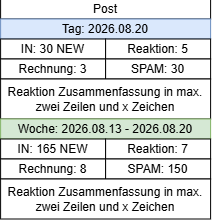

The diagram above was exported from draw.io. Its source (the exported page's mxGraphModel, read from the mxfile embedded in the PNG):
<mxGraphModel dx="978" dy="576" grid="1" gridSize="10" guides="1" tooltips="1" connect="1" arrows="1" fold="1" page="1" pageScale="1" pageWidth="827" pageHeight="1169" math="0" shadow="0">
  <root>
    <mxCell id="0" />
    <mxCell id="1" parent="0" />
    <mxCell id="jhJnLt9W_27NiIY1k5uK-1" parent="1" style="rounded=0;whiteSpace=wrap;html=1;" value="Post" vertex="1">
      <mxGeometry height="20" width="210" x="70" y="210" as="geometry" />
    </mxCell>
    <mxCell id="jhJnLt9W_27NiIY1k5uK-2" parent="1" style="rounded=0;whiteSpace=wrap;html=1;fillColor=#dae8fc;strokeColor=#6c8ebf;" value="Tag: 2026.08.20" vertex="1">
      <mxGeometry height="20" width="210" x="70" y="230" as="geometry" />
    </mxCell>
    <mxCell id="jhJnLt9W_27NiIY1k5uK-3" parent="1" style="rounded=0;whiteSpace=wrap;html=1;" value="IN: 30 NEW" vertex="1">
      <mxGeometry height="20" width="105" x="70" y="250" as="geometry" />
    </mxCell>
    <mxCell id="jhJnLt9W_27NiIY1k5uK-4" parent="1" style="rounded=0;whiteSpace=wrap;html=1;" value="Reaktion: 5" vertex="1">
      <mxGeometry height="20" width="105" x="175" y="250" as="geometry" />
    </mxCell>
    <mxCell id="jhJnLt9W_27NiIY1k5uK-7" parent="1" style="rounded=0;whiteSpace=wrap;html=1;" value="Rechnung: 3" vertex="1">
      <mxGeometry height="20" width="105" x="70" y="270" as="geometry" />
    </mxCell>
    <mxCell id="jhJnLt9W_27NiIY1k5uK-8" parent="1" style="rounded=0;whiteSpace=wrap;html=1;" value="SPAM: 30" vertex="1">
      <mxGeometry height="20" width="105" x="175" y="270" as="geometry" />
    </mxCell>
    <mxCell id="jhJnLt9W_27NiIY1k5uK-10" parent="1" style="rounded=0;whiteSpace=wrap;html=1;" value="Reaktion Zusammenfassung in max. zwei Zeilen und x Zeichen" vertex="1">
      <mxGeometry height="40" width="210" x="70" y="290" as="geometry" />
    </mxCell>
    <mxCell id="jhJnLt9W_27NiIY1k5uK-11" parent="1" style="rounded=0;whiteSpace=wrap;html=1;fillColor=#d5e8d4;strokeColor=#82b366;" value="Woche: 2026.08.13 - 2026.08.20" vertex="1">
      <mxGeometry height="20" width="210" x="70" y="330" as="geometry" />
    </mxCell>
    <mxCell id="jhJnLt9W_27NiIY1k5uK-12" parent="1" style="rounded=0;whiteSpace=wrap;html=1;" value="IN: 165 NEW" vertex="1">
      <mxGeometry height="20" width="105" x="70" y="350" as="geometry" />
    </mxCell>
    <mxCell id="jhJnLt9W_27NiIY1k5uK-13" parent="1" style="rounded=0;whiteSpace=wrap;html=1;" value="Reaktion: 7" vertex="1">
      <mxGeometry height="20" width="105" x="175" y="350" as="geometry" />
    </mxCell>
    <mxCell id="jhJnLt9W_27NiIY1k5uK-14" parent="1" style="rounded=0;whiteSpace=wrap;html=1;" value="Rechnung: 8" vertex="1">
      <mxGeometry height="20" width="105" x="70" y="370" as="geometry" />
    </mxCell>
    <mxCell id="jhJnLt9W_27NiIY1k5uK-15" parent="1" style="rounded=0;whiteSpace=wrap;html=1;" value="SPAM: 150" vertex="1">
      <mxGeometry height="20" width="105" x="175" y="370" as="geometry" />
    </mxCell>
    <mxCell id="jhJnLt9W_27NiIY1k5uK-16" parent="1" style="rounded=0;whiteSpace=wrap;html=1;" value="Reaktion Zusammenfassung in max. zwei Zeilen und x Zeichen" vertex="1">
      <mxGeometry height="40" width="210" x="70" y="390" as="geometry" />
    </mxCell>
  </root>
</mxGraphModel>